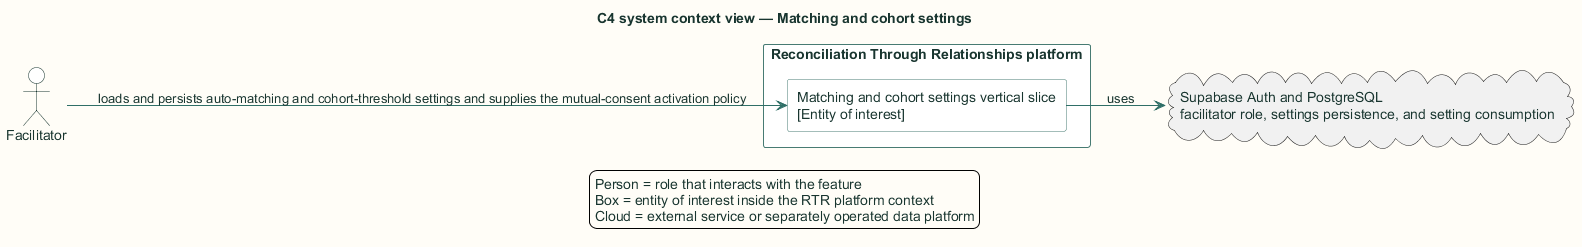

The diagram above was rendered by PlantUML. Its source (embedded in the PNG):
@startuml
title C4 system context view — Matching and cohort settings

skinparam backgroundColor #FFFDF7
skinparam shadowing false
skinparam defaultFontName Arial
skinparam defaultFontColor #18352F
skinparam ArrowColor #2F6F67
skinparam packageBorderColor #477B73
skinparam packageBackgroundColor #EEF6F3
skinparam rectangleBorderColor #477B73
skinparam rectangleBackgroundColor #FFFFFF
skinparam componentBorderColor #8A5A1F
skinparam componentBackgroundColor #FFF6E6
skinparam databaseBorderColor #4E668E
skinparam databaseBackgroundColor #EEF3FB
skinparam actorBorderColor #18352F
skinparam actorBackgroundColor #FFFFFF
skinparam classBorderColor #477B73
skinparam classBackgroundColor #FFFFFF
skinparam sequenceBoxBorderColor #477B73
skinparam sequenceBoxBackgroundColor #F4F8F6
skinparam ParticipantBorderColor #477B73
skinparam ParticipantBackgroundColor #FFFFFF
skinparam BoxPadding 10
hide stereotype

left to right direction
actor "Facilitator" as actor
rectangle "Reconciliation Through Relationships platform" as rtr {
  rectangle "Matching and cohort settings vertical slice\n[Entity of interest]" as facilitation_platform_settings
}
actor --> facilitation_platform_settings : loads and persists auto-matching and cohort-threshold settings and supplies the mutual-consent activation policy
cloud "Supabase Auth and PostgreSQL\nfacilitator role, settings persistence, and setting consumption" as ext0
facilitation_platform_settings --> ext0 : uses
legend bottom
  Person = role that interacts with the feature
  Box = entity of interest inside the RTR platform context
  Cloud = external service or separately operated data platform
endlegend
@enduml